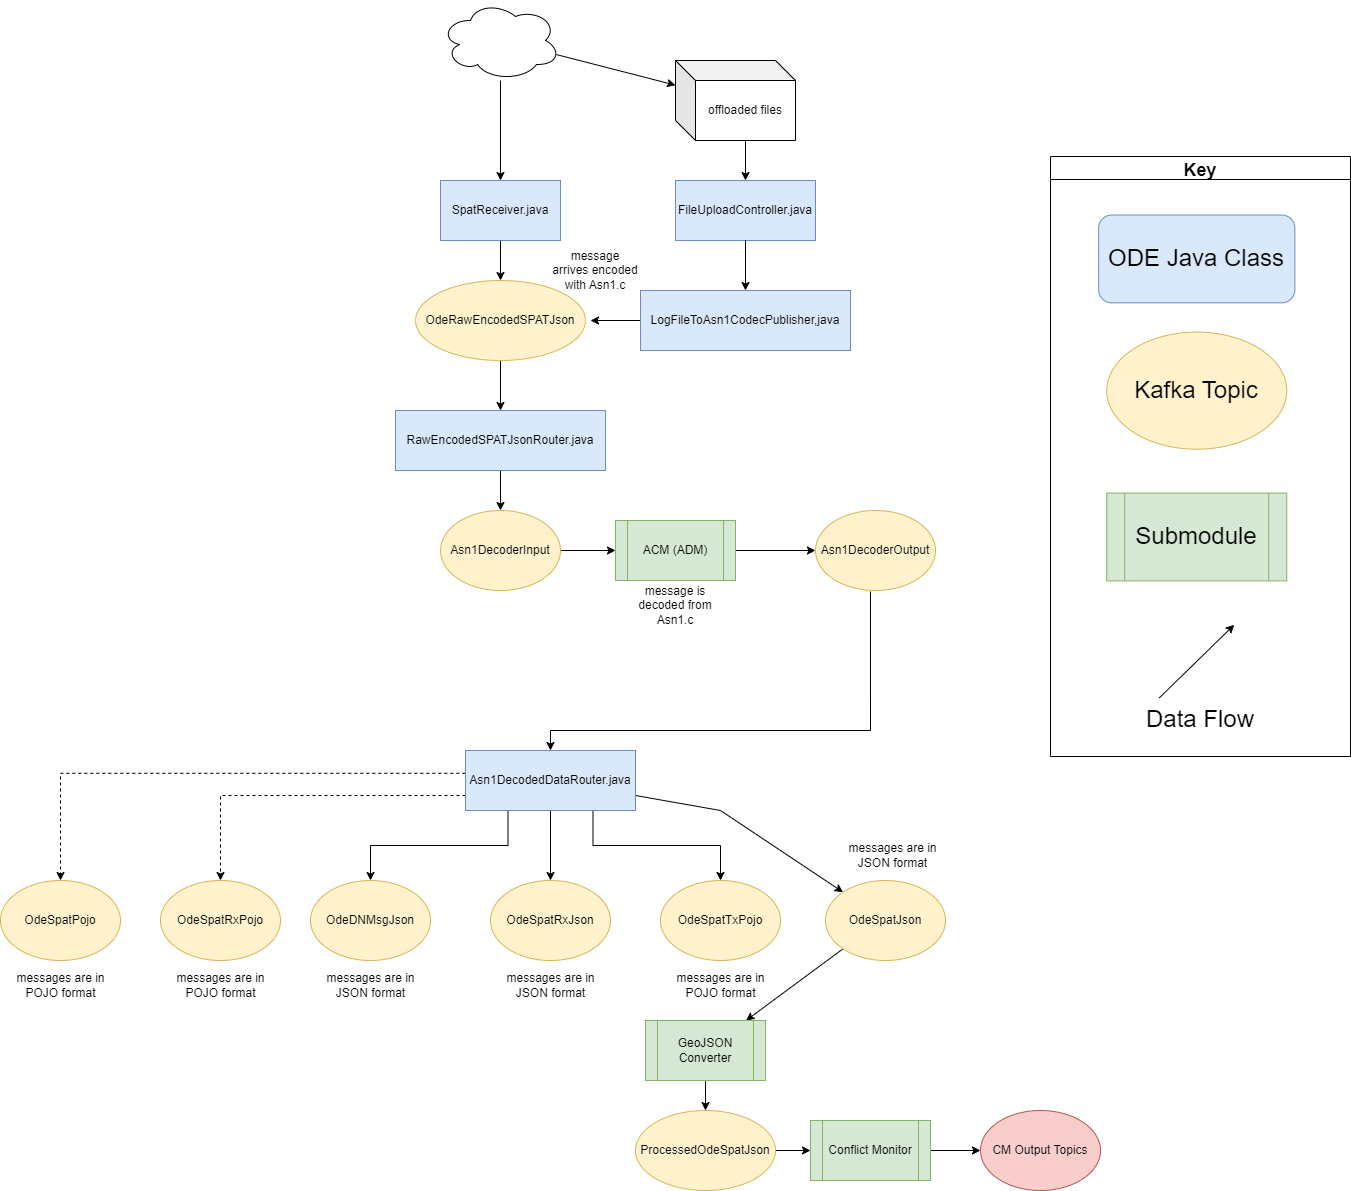

The diagram above was exported from draw.io. Its source (the exported page's mxGraphModel, read from the mxfile embedded in the PNG):
<mxGraphModel dx="2614" dy="1828" grid="1" gridSize="10" guides="1" tooltips="1" connect="1" arrows="1" fold="1" page="1" pageScale="1" pageWidth="827" pageHeight="1169" math="0" shadow="0">
  <root>
    <mxCell id="WIyWlLk6GJQsqaUBKTNV-0" />
    <mxCell id="WIyWlLk6GJQsqaUBKTNV-1" parent="WIyWlLk6GJQsqaUBKTNV-0" />
    <mxCell id="OYyFW5qYjDA_U_2kRjRC-1" style="edgeStyle=orthogonalEdgeStyle;rounded=0;orthogonalLoop=1;jettySize=auto;html=1;exitX=0.25;exitY=1;exitDx=0;exitDy=0;" parent="WIyWlLk6GJQsqaUBKTNV-1" source="8ujiRsxlkH-QBAE6qNTh-2" target="OYyFW5qYjDA_U_2kRjRC-0" edge="1">
      <mxGeometry relative="1" as="geometry" />
    </mxCell>
    <mxCell id="OYyFW5qYjDA_U_2kRjRC-3" style="edgeStyle=orthogonalEdgeStyle;rounded=0;orthogonalLoop=1;jettySize=auto;html=1;" parent="WIyWlLk6GJQsqaUBKTNV-1" source="8ujiRsxlkH-QBAE6qNTh-2" target="OYyFW5qYjDA_U_2kRjRC-2" edge="1">
      <mxGeometry relative="1" as="geometry" />
    </mxCell>
    <mxCell id="OYyFW5qYjDA_U_2kRjRC-5" style="edgeStyle=orthogonalEdgeStyle;rounded=0;orthogonalLoop=1;jettySize=auto;html=1;exitX=0.75;exitY=1;exitDx=0;exitDy=0;" parent="WIyWlLk6GJQsqaUBKTNV-1" source="8ujiRsxlkH-QBAE6qNTh-2" target="OYyFW5qYjDA_U_2kRjRC-4" edge="1">
      <mxGeometry relative="1" as="geometry" />
    </mxCell>
    <mxCell id="OYyFW5qYjDA_U_2kRjRC-8" style="rounded=0;orthogonalLoop=1;jettySize=auto;html=1;" parent="WIyWlLk6GJQsqaUBKTNV-1" source="8ujiRsxlkH-QBAE6qNTh-2" target="OYyFW5qYjDA_U_2kRjRC-6" edge="1">
      <mxGeometry relative="1" as="geometry">
        <Array as="points">
          <mxPoint x="-150" y="-230" />
        </Array>
      </mxGeometry>
    </mxCell>
    <mxCell id="n_hmJOZrvF1dUMTtt2SE-5" style="edgeStyle=orthogonalEdgeStyle;rounded=0;orthogonalLoop=1;jettySize=auto;html=1;dashed=1;exitX=0;exitY=0.75;exitDx=0;exitDy=0;" parent="WIyWlLk6GJQsqaUBKTNV-1" source="8ujiRsxlkH-QBAE6qNTh-2" target="OYyFW5qYjDA_U_2kRjRC-12" edge="1">
      <mxGeometry relative="1" as="geometry" />
    </mxCell>
    <mxCell id="n_hmJOZrvF1dUMTtt2SE-6" style="edgeStyle=orthogonalEdgeStyle;rounded=0;orthogonalLoop=1;jettySize=auto;html=1;dashed=1;exitX=-0.001;exitY=0.38;exitDx=0;exitDy=0;exitPerimeter=0;" parent="WIyWlLk6GJQsqaUBKTNV-1" source="8ujiRsxlkH-QBAE6qNTh-2" target="OYyFW5qYjDA_U_2kRjRC-11" edge="1">
      <mxGeometry relative="1" as="geometry" />
    </mxCell>
    <mxCell id="8ujiRsxlkH-QBAE6qNTh-2" value="Asn1DecodedDataRouter.java" style="rounded=0;whiteSpace=wrap;html=1;fillColor=#dae8fc;strokeColor=#6c8ebf;" parent="WIyWlLk6GJQsqaUBKTNV-1" vertex="1">
      <mxGeometry x="-405" y="-290" width="170" height="60" as="geometry" />
    </mxCell>
    <mxCell id="gxxZRGfVhdAJ79STQYsQ-20" style="edgeStyle=orthogonalEdgeStyle;rounded=0;orthogonalLoop=1;jettySize=auto;html=1;entryX=0;entryY=0.5;entryDx=0;entryDy=0;" parent="WIyWlLk6GJQsqaUBKTNV-1" source="gxxZRGfVhdAJ79STQYsQ-5" target="gxxZRGfVhdAJ79STQYsQ-19" edge="1">
      <mxGeometry relative="1" as="geometry" />
    </mxCell>
    <mxCell id="gxxZRGfVhdAJ79STQYsQ-5" value="ACM (ADM)" style="shape=process;whiteSpace=wrap;html=1;backgroundOutline=1;fillColor=#d5e8d4;strokeColor=#82b366;" parent="WIyWlLk6GJQsqaUBKTNV-1" vertex="1">
      <mxGeometry x="-255" y="-520" width="120" height="60" as="geometry" />
    </mxCell>
    <mxCell id="gxxZRGfVhdAJ79STQYsQ-18" style="edgeStyle=orthogonalEdgeStyle;rounded=0;orthogonalLoop=1;jettySize=auto;html=1;entryX=0;entryY=0.5;entryDx=0;entryDy=0;" parent="WIyWlLk6GJQsqaUBKTNV-1" source="gxxZRGfVhdAJ79STQYsQ-13" target="gxxZRGfVhdAJ79STQYsQ-5" edge="1">
      <mxGeometry relative="1" as="geometry" />
    </mxCell>
    <mxCell id="gxxZRGfVhdAJ79STQYsQ-13" value="Asn1DecoderInput" style="ellipse;whiteSpace=wrap;html=1;fillColor=#fff2cc;strokeColor=#d6b656;" parent="WIyWlLk6GJQsqaUBKTNV-1" vertex="1">
      <mxGeometry x="-430" y="-530" width="120" height="80" as="geometry" />
    </mxCell>
    <mxCell id="gxxZRGfVhdAJ79STQYsQ-19" value="Asn1DecoderOutput" style="ellipse;whiteSpace=wrap;html=1;fillColor=#fff2cc;strokeColor=#d6b656;" parent="WIyWlLk6GJQsqaUBKTNV-1" vertex="1">
      <mxGeometry x="-55" y="-530" width="120" height="80" as="geometry" />
    </mxCell>
    <mxCell id="gxxZRGfVhdAJ79STQYsQ-57" style="edgeStyle=orthogonalEdgeStyle;rounded=0;orthogonalLoop=1;jettySize=auto;html=1;entryX=0.5;entryY=0;entryDx=0;entryDy=0;" parent="WIyWlLk6GJQsqaUBKTNV-1" source="gxxZRGfVhdAJ79STQYsQ-58" target="gxxZRGfVhdAJ79STQYsQ-60" edge="1">
      <mxGeometry relative="1" as="geometry" />
    </mxCell>
    <mxCell id="gxxZRGfVhdAJ79STQYsQ-58" value="SpatReceiver.java" style="rounded=0;whiteSpace=wrap;html=1;fillColor=#dae8fc;strokeColor=#6c8ebf;" parent="WIyWlLk6GJQsqaUBKTNV-1" vertex="1">
      <mxGeometry x="-430" y="-860" width="120" height="60" as="geometry" />
    </mxCell>
    <mxCell id="_VHhroGQ1N4wH_tI7Nl9-1" style="edgeStyle=orthogonalEdgeStyle;rounded=0;orthogonalLoop=1;jettySize=auto;html=1;entryX=0.5;entryY=0;entryDx=0;entryDy=0;" parent="WIyWlLk6GJQsqaUBKTNV-1" source="gxxZRGfVhdAJ79STQYsQ-60" target="gxxZRGfVhdAJ79STQYsQ-62" edge="1">
      <mxGeometry relative="1" as="geometry">
        <mxPoint x="-370" y="-644" as="targetPoint" />
      </mxGeometry>
    </mxCell>
    <mxCell id="gxxZRGfVhdAJ79STQYsQ-60" value="OdeRawEncodedSPATJson" style="ellipse;whiteSpace=wrap;html=1;fillColor=#fff2cc;strokeColor=#d6b656;" parent="WIyWlLk6GJQsqaUBKTNV-1" vertex="1">
      <mxGeometry x="-455" y="-760" width="170" height="80" as="geometry" />
    </mxCell>
    <mxCell id="gxxZRGfVhdAJ79STQYsQ-65" style="edgeStyle=orthogonalEdgeStyle;rounded=0;orthogonalLoop=1;jettySize=auto;html=1;entryX=0.5;entryY=0;entryDx=0;entryDy=0;" parent="WIyWlLk6GJQsqaUBKTNV-1" source="gxxZRGfVhdAJ79STQYsQ-62" target="gxxZRGfVhdAJ79STQYsQ-13" edge="1">
      <mxGeometry relative="1" as="geometry" />
    </mxCell>
    <mxCell id="gxxZRGfVhdAJ79STQYsQ-62" value="RawEncodedSPATJsonRouter.java" style="rounded=0;whiteSpace=wrap;html=1;fillColor=#dae8fc;strokeColor=#6c8ebf;" parent="WIyWlLk6GJQsqaUBKTNV-1" vertex="1">
      <mxGeometry x="-475" y="-630" width="210" height="60" as="geometry" />
    </mxCell>
    <mxCell id="gxxZRGfVhdAJ79STQYsQ-108" style="edgeStyle=orthogonalEdgeStyle;rounded=0;orthogonalLoop=1;jettySize=auto;html=1;entryX=0.5;entryY=0;entryDx=0;entryDy=0;exitX=0.458;exitY=1.013;exitDx=0;exitDy=0;exitPerimeter=0;" parent="WIyWlLk6GJQsqaUBKTNV-1" source="gxxZRGfVhdAJ79STQYsQ-19" target="8ujiRsxlkH-QBAE6qNTh-2" edge="1">
      <mxGeometry relative="1" as="geometry">
        <mxPoint x="5" y="-330" as="sourcePoint" />
        <Array as="points">
          <mxPoint y="-310" />
          <mxPoint x="-320" y="-310" />
        </Array>
      </mxGeometry>
    </mxCell>
    <mxCell id="_VHhroGQ1N4wH_tI7Nl9-0" style="rounded=0;orthogonalLoop=1;jettySize=auto;html=1;" parent="WIyWlLk6GJQsqaUBKTNV-1" source="jXXAGItoZEFWX7bIlFFn-11" target="gxxZRGfVhdAJ79STQYsQ-58" edge="1">
      <mxGeometry relative="1" as="geometry" />
    </mxCell>
    <mxCell id="j4C8-tte3wrm5SZAyJzM-5" style="rounded=0;orthogonalLoop=1;jettySize=auto;html=1;" parent="WIyWlLk6GJQsqaUBKTNV-1" source="jXXAGItoZEFWX7bIlFFn-11" target="j4C8-tte3wrm5SZAyJzM-0" edge="1">
      <mxGeometry relative="1" as="geometry" />
    </mxCell>
    <mxCell id="jXXAGItoZEFWX7bIlFFn-11" value="" style="ellipse;shape=cloud;whiteSpace=wrap;html=1;" parent="WIyWlLk6GJQsqaUBKTNV-1" vertex="1">
      <mxGeometry x="-430" y="-1040" width="120" height="80" as="geometry" />
    </mxCell>
    <mxCell id="_VHhroGQ1N4wH_tI7Nl9-4" value="" style="group" parent="WIyWlLk6GJQsqaUBKTNV-1" vertex="1" connectable="0">
      <mxGeometry x="180" y="-884" width="300" height="600" as="geometry" />
    </mxCell>
    <mxCell id="_VHhroGQ1N4wH_tI7Nl9-5" value="&lt;font style=&quot;font-size: 24px&quot;&gt;Submodule&lt;/font&gt;" style="shape=process;whiteSpace=wrap;html=1;backgroundOutline=1;fillColor=#d5e8d4;strokeColor=#82b366;labelBackgroundColor=none;" parent="_VHhroGQ1N4wH_tI7Nl9-4" vertex="1">
      <mxGeometry x="56.25" y="336.5853658536585" width="180" height="87.80487804878048" as="geometry" />
    </mxCell>
    <mxCell id="_VHhroGQ1N4wH_tI7Nl9-6" value="Key" style="swimlane;labelBackgroundColor=none;fontSize=18;" parent="_VHhroGQ1N4wH_tI7Nl9-4" vertex="1">
      <mxGeometry width="299.99999999999994" height="600" as="geometry" />
    </mxCell>
    <mxCell id="_VHhroGQ1N4wH_tI7Nl9-8" value="" style="endArrow=classic;html=1;rounded=0;labelBackgroundColor=none;" parent="_VHhroGQ1N4wH_tI7Nl9-6" edge="1">
      <mxGeometry width="50" height="50" relative="1" as="geometry">
        <mxPoint x="108.75" y="541.4634146341463" as="sourcePoint" />
        <mxPoint x="183.74999999999997" y="468.29268292682923" as="targetPoint" />
      </mxGeometry>
    </mxCell>
    <mxCell id="_VHhroGQ1N4wH_tI7Nl9-9" value="&lt;font style=&quot;font-size: 24px&quot;&gt;Kafka Topic&lt;/font&gt;" style="ellipse;whiteSpace=wrap;html=1;fillColor=#fff2cc;strokeColor=#d6b656;labelBackgroundColor=none;" parent="_VHhroGQ1N4wH_tI7Nl9-6" vertex="1">
      <mxGeometry x="56.25" y="175.60975609756096" width="180" height="117.07317073170731" as="geometry" />
    </mxCell>
    <mxCell id="_VHhroGQ1N4wH_tI7Nl9-10" value="&lt;font style=&quot;font-size: 24px&quot;&gt;ODE Java Class&lt;/font&gt;" style="rounded=1;whiteSpace=wrap;html=1;fillColor=#dae8fc;strokeColor=#6c8ebf;labelBackgroundColor=none;" parent="_VHhroGQ1N4wH_tI7Nl9-6" vertex="1">
      <mxGeometry x="48.13" y="58.54" width="196.25" height="87.8" as="geometry" />
    </mxCell>
    <mxCell id="OYyFW5qYjDA_U_2kRjRC-0" value="OdeDNMsgJson" style="ellipse;whiteSpace=wrap;html=1;fillColor=#fff2cc;strokeColor=#d6b656;" parent="WIyWlLk6GJQsqaUBKTNV-1" vertex="1">
      <mxGeometry x="-560" y="-160" width="120" height="80" as="geometry" />
    </mxCell>
    <mxCell id="OYyFW5qYjDA_U_2kRjRC-2" value="OdeSpatRxJson" style="ellipse;whiteSpace=wrap;html=1;fillColor=#fff2cc;strokeColor=#d6b656;" parent="WIyWlLk6GJQsqaUBKTNV-1" vertex="1">
      <mxGeometry x="-380" y="-160" width="120" height="80" as="geometry" />
    </mxCell>
    <mxCell id="OYyFW5qYjDA_U_2kRjRC-4" value="OdeSpatTxPojo" style="ellipse;whiteSpace=wrap;html=1;fillColor=#fff2cc;strokeColor=#d6b656;" parent="WIyWlLk6GJQsqaUBKTNV-1" vertex="1">
      <mxGeometry x="-210" y="-160" width="120" height="80" as="geometry" />
    </mxCell>
    <mxCell id="waAwy8PdT1XQP8kkjFfq-7" style="rounded=0;orthogonalLoop=1;jettySize=auto;html=1;exitX=0;exitY=1;exitDx=0;exitDy=0;" parent="WIyWlLk6GJQsqaUBKTNV-1" source="OYyFW5qYjDA_U_2kRjRC-6" target="waAwy8PdT1XQP8kkjFfq-1" edge="1">
      <mxGeometry relative="1" as="geometry" />
    </mxCell>
    <mxCell id="OYyFW5qYjDA_U_2kRjRC-6" value="OdeSpatJson" style="ellipse;whiteSpace=wrap;html=1;fillColor=#fff2cc;strokeColor=#d6b656;" parent="WIyWlLk6GJQsqaUBKTNV-1" vertex="1">
      <mxGeometry x="-45" y="-160" width="120" height="80" as="geometry" />
    </mxCell>
    <mxCell id="OYyFW5qYjDA_U_2kRjRC-11" value="OdeSpatPojo" style="ellipse;whiteSpace=wrap;html=1;fillColor=#fff2cc;strokeColor=#d6b656;" parent="WIyWlLk6GJQsqaUBKTNV-1" vertex="1">
      <mxGeometry x="-870" y="-160" width="120" height="80" as="geometry" />
    </mxCell>
    <mxCell id="OYyFW5qYjDA_U_2kRjRC-12" value="OdeSpatRxPojo" style="ellipse;whiteSpace=wrap;html=1;fillColor=#fff2cc;strokeColor=#d6b656;" parent="WIyWlLk6GJQsqaUBKTNV-1" vertex="1">
      <mxGeometry x="-710" y="-160" width="120" height="80" as="geometry" />
    </mxCell>
    <mxCell id="Tbv0-RBwRGpsFKKv6rkh-2" value="message is decoded from Asn1.c" style="text;html=1;strokeColor=none;fillColor=none;align=center;verticalAlign=middle;whiteSpace=wrap;rounded=0;" parent="WIyWlLk6GJQsqaUBKTNV-1" vertex="1">
      <mxGeometry x="-250" y="-460" width="110" height="50" as="geometry" />
    </mxCell>
    <mxCell id="Tbv0-RBwRGpsFKKv6rkh-4" value="&lt;font style=&quot;font-size: 24px&quot;&gt;Data Flow&lt;/font&gt;" style="text;html=1;strokeColor=none;fillColor=none;align=center;verticalAlign=middle;whiteSpace=wrap;rounded=0;labelBackgroundColor=none;" parent="WIyWlLk6GJQsqaUBKTNV-1" vertex="1">
      <mxGeometry x="270" y="-342.53999999999996" width="120" height="43.9" as="geometry" />
    </mxCell>
    <mxCell id="Tbv0-RBwRGpsFKKv6rkh-5" value="messages are in JSON format" style="text;html=1;strokeColor=none;fillColor=none;align=center;verticalAlign=middle;whiteSpace=wrap;rounded=0;" parent="WIyWlLk6GJQsqaUBKTNV-1" vertex="1">
      <mxGeometry x="-552.5" y="-80" width="105" height="50" as="geometry" />
    </mxCell>
    <mxCell id="Tbv0-RBwRGpsFKKv6rkh-6" value="messages are in JSON format" style="text;html=1;strokeColor=none;fillColor=none;align=center;verticalAlign=middle;whiteSpace=wrap;rounded=0;" parent="WIyWlLk6GJQsqaUBKTNV-1" vertex="1">
      <mxGeometry x="-372.5" y="-80" width="105" height="50" as="geometry" />
    </mxCell>
    <mxCell id="Tbv0-RBwRGpsFKKv6rkh-7" value="messages are in POJO format" style="text;html=1;strokeColor=none;fillColor=none;align=center;verticalAlign=middle;whiteSpace=wrap;rounded=0;" parent="WIyWlLk6GJQsqaUBKTNV-1" vertex="1">
      <mxGeometry x="-202.5" y="-80" width="105" height="50" as="geometry" />
    </mxCell>
    <mxCell id="Tbv0-RBwRGpsFKKv6rkh-8" value="messages are in JSON format" style="text;html=1;strokeColor=none;fillColor=none;align=center;verticalAlign=middle;whiteSpace=wrap;rounded=0;" parent="WIyWlLk6GJQsqaUBKTNV-1" vertex="1">
      <mxGeometry x="-30" y="-210" width="105" height="50" as="geometry" />
    </mxCell>
    <mxCell id="Tbv0-RBwRGpsFKKv6rkh-9" value="messages are in POJO format" style="text;html=1;strokeColor=none;fillColor=none;align=center;verticalAlign=middle;whiteSpace=wrap;rounded=0;" parent="WIyWlLk6GJQsqaUBKTNV-1" vertex="1">
      <mxGeometry x="-702.5" y="-80" width="105" height="50" as="geometry" />
    </mxCell>
    <mxCell id="Tbv0-RBwRGpsFKKv6rkh-10" value="messages are in POJO format" style="text;html=1;strokeColor=none;fillColor=none;align=center;verticalAlign=middle;whiteSpace=wrap;rounded=0;" parent="WIyWlLk6GJQsqaUBKTNV-1" vertex="1">
      <mxGeometry x="-862.5" y="-80" width="105" height="50" as="geometry" />
    </mxCell>
    <mxCell id="waAwy8PdT1XQP8kkjFfq-0" style="edgeStyle=orthogonalEdgeStyle;rounded=0;orthogonalLoop=1;jettySize=auto;html=1;" parent="WIyWlLk6GJQsqaUBKTNV-1" source="waAwy8PdT1XQP8kkjFfq-1" target="waAwy8PdT1XQP8kkjFfq-6" edge="1">
      <mxGeometry relative="1" as="geometry" />
    </mxCell>
    <mxCell id="waAwy8PdT1XQP8kkjFfq-1" value="GeoJSON Converter" style="shape=process;whiteSpace=wrap;html=1;backgroundOutline=1;fillColor=#d5e8d4;strokeColor=#82b366;" parent="WIyWlLk6GJQsqaUBKTNV-1" vertex="1">
      <mxGeometry x="-225" y="-20" width="120" height="60" as="geometry" />
    </mxCell>
    <mxCell id="waAwy8PdT1XQP8kkjFfq-2" style="edgeStyle=none;rounded=0;orthogonalLoop=1;jettySize=auto;html=1;" parent="WIyWlLk6GJQsqaUBKTNV-1" source="waAwy8PdT1XQP8kkjFfq-3" target="waAwy8PdT1XQP8kkjFfq-4" edge="1">
      <mxGeometry relative="1" as="geometry" />
    </mxCell>
    <mxCell id="waAwy8PdT1XQP8kkjFfq-3" value="Conflict Monitor" style="shape=process;whiteSpace=wrap;html=1;backgroundOutline=1;fillColor=#d5e8d4;strokeColor=#82b366;" parent="WIyWlLk6GJQsqaUBKTNV-1" vertex="1">
      <mxGeometry x="-60" y="80" width="120" height="60" as="geometry" />
    </mxCell>
    <mxCell id="waAwy8PdT1XQP8kkjFfq-4" value="CM Output Topics" style="ellipse;whiteSpace=wrap;html=1;fillColor=#f8cecc;strokeColor=#b85450;" parent="WIyWlLk6GJQsqaUBKTNV-1" vertex="1">
      <mxGeometry x="110" y="70" width="120" height="80" as="geometry" />
    </mxCell>
    <mxCell id="waAwy8PdT1XQP8kkjFfq-5" style="edgeStyle=orthogonalEdgeStyle;rounded=0;orthogonalLoop=1;jettySize=auto;html=1;" parent="WIyWlLk6GJQsqaUBKTNV-1" source="waAwy8PdT1XQP8kkjFfq-6" target="waAwy8PdT1XQP8kkjFfq-3" edge="1">
      <mxGeometry relative="1" as="geometry" />
    </mxCell>
    <mxCell id="waAwy8PdT1XQP8kkjFfq-6" value="ProcessedOdeSpatJson" style="ellipse;whiteSpace=wrap;html=1;fillColor=#fff2cc;strokeColor=#d6b656;" parent="WIyWlLk6GJQsqaUBKTNV-1" vertex="1">
      <mxGeometry x="-235" y="70" width="140" height="80" as="geometry" />
    </mxCell>
    <mxCell id="IG-z-BRtjS6SDwSW-aUZ-1" style="edgeStyle=orthogonalEdgeStyle;rounded=0;orthogonalLoop=1;jettySize=auto;html=1;exitX=0;exitY=0;exitDx=70;exitDy=80;exitPerimeter=0;entryX=0.5;entryY=0;entryDx=0;entryDy=0;" parent="WIyWlLk6GJQsqaUBKTNV-1" source="j4C8-tte3wrm5SZAyJzM-0" target="j4C8-tte3wrm5SZAyJzM-2" edge="1">
      <mxGeometry relative="1" as="geometry" />
    </mxCell>
    <mxCell id="j4C8-tte3wrm5SZAyJzM-0" value="offloaded files" style="shape=cube;whiteSpace=wrap;html=1;boundedLbl=1;backgroundOutline=1;darkOpacity=0.05;darkOpacity2=0.1;" parent="WIyWlLk6GJQsqaUBKTNV-1" vertex="1">
      <mxGeometry x="-195" y="-980" width="120" height="80" as="geometry" />
    </mxCell>
    <mxCell id="j4C8-tte3wrm5SZAyJzM-2" value="FileUploadController.java" style="rounded=0;whiteSpace=wrap;html=1;fillColor=#dae8fc;strokeColor=#6c8ebf;" parent="WIyWlLk6GJQsqaUBKTNV-1" vertex="1">
      <mxGeometry x="-195" y="-860" width="140" height="60" as="geometry" />
    </mxCell>
    <mxCell id="j4C8-tte3wrm5SZAyJzM-3" style="rounded=0;orthogonalLoop=1;jettySize=auto;html=1;" parent="WIyWlLk6GJQsqaUBKTNV-1" source="j4C8-tte3wrm5SZAyJzM-2" target="j4C8-tte3wrm5SZAyJzM-4" edge="1">
      <mxGeometry relative="1" as="geometry" />
    </mxCell>
    <mxCell id="IG-z-BRtjS6SDwSW-aUZ-0" style="edgeStyle=orthogonalEdgeStyle;rounded=0;orthogonalLoop=1;jettySize=auto;html=1;exitX=0;exitY=0.5;exitDx=0;exitDy=0;" parent="WIyWlLk6GJQsqaUBKTNV-1" source="j4C8-tte3wrm5SZAyJzM-4" edge="1">
      <mxGeometry relative="1" as="geometry">
        <mxPoint x="-280" y="-720" as="targetPoint" />
      </mxGeometry>
    </mxCell>
    <mxCell id="j4C8-tte3wrm5SZAyJzM-4" value="LogFileToAsn1CodecPublisher,java" style="rounded=0;whiteSpace=wrap;html=1;fillColor=#dae8fc;strokeColor=#6c8ebf;" parent="WIyWlLk6GJQsqaUBKTNV-1" vertex="1">
      <mxGeometry x="-230" y="-750" width="210" height="60" as="geometry" />
    </mxCell>
    <mxCell id="j4C8-tte3wrm5SZAyJzM-9" value="&lt;span&gt;message arrives encoded with Asn1.c&lt;/span&gt;" style="text;html=1;strokeColor=none;fillColor=none;align=center;verticalAlign=middle;whiteSpace=wrap;rounded=0;" parent="WIyWlLk6GJQsqaUBKTNV-1" vertex="1">
      <mxGeometry x="-320" y="-800" width="90" height="60" as="geometry" />
    </mxCell>
  </root>
</mxGraphModel>